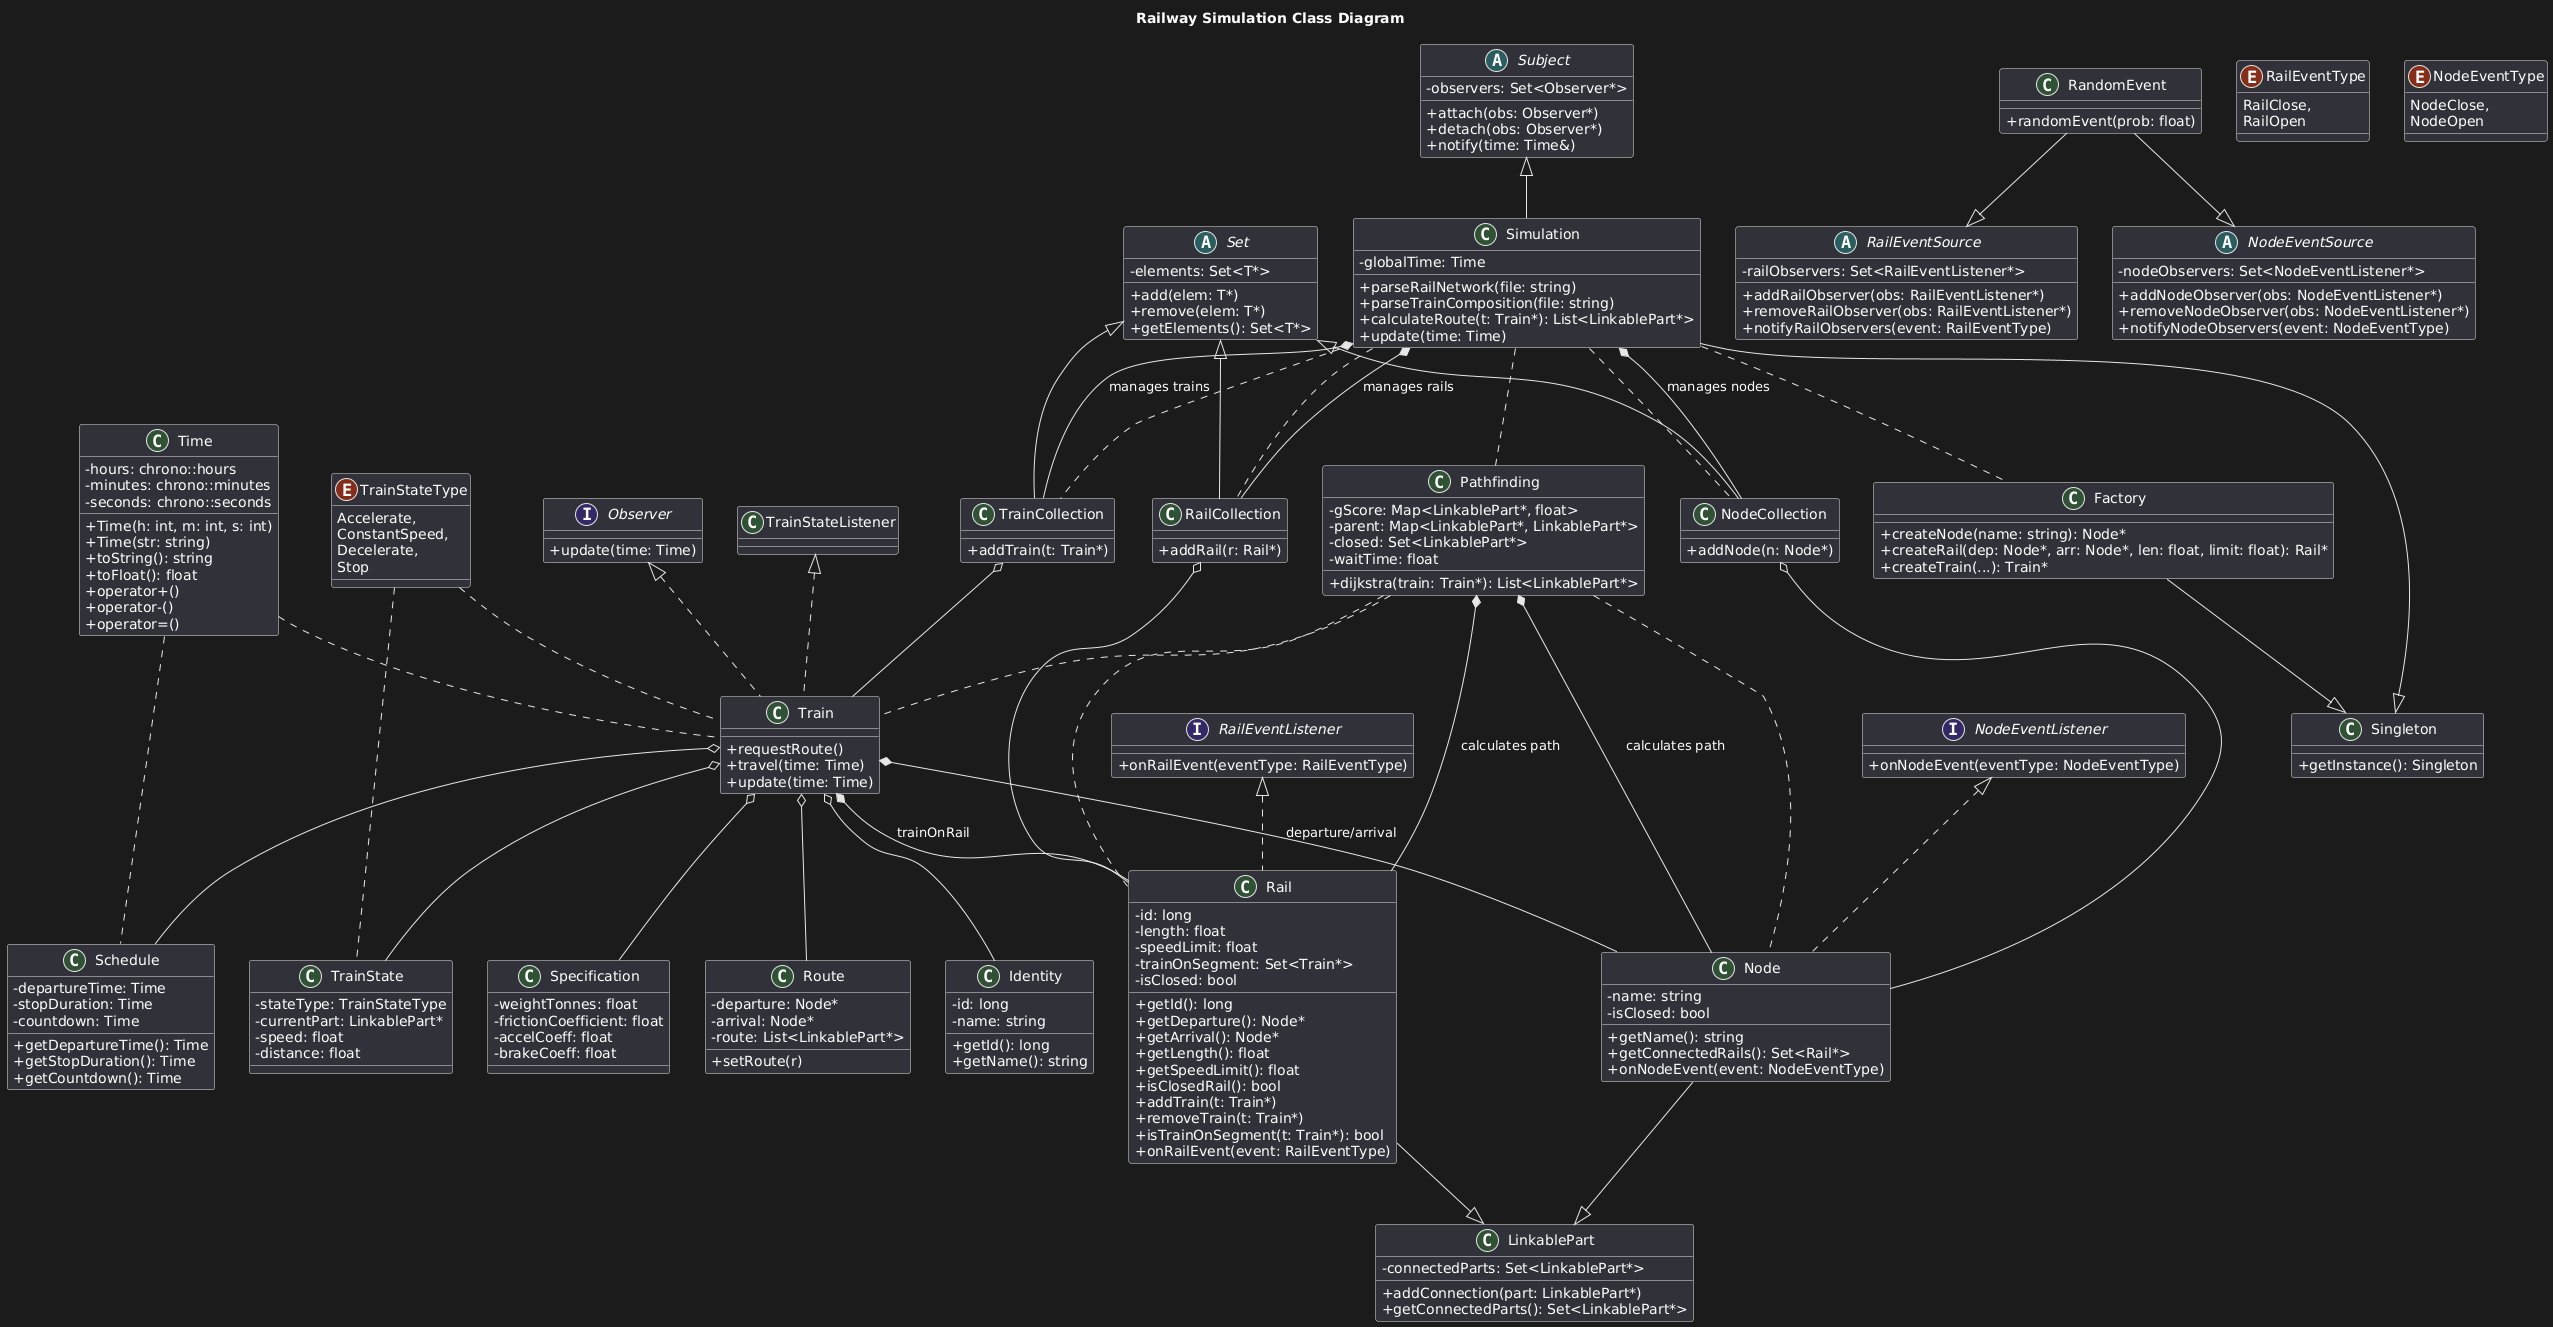

The diagram above was rendered by PlantUML. Its source (embedded in the PNG):
@startuml
' Skin configuration (optional)
skinparam classAttributeIconSize 0

title Railway Simulation Class Diagram

' Interfaces
interface RailEventListener {
    +onRailEvent(eventType: RailEventType)
}

interface NodeEventListener {
    +onNodeEvent(eventType: NodeEventType)
}

interface Observer {
    +update(time: Time)
}

' Abstract Sources
abstract class Subject {
    -observers: Set<Observer*>
    +attach(obs: Observer*)
    +detach(obs: Observer*)
    +notify(time: Time&)
}

abstract class RailEventSource {
    -railObservers: Set<RailEventListener*>
    +addRailObserver(obs: RailEventListener*)
    +removeRailObserver(obs: RailEventListener*)
    +notifyRailObservers(event: RailEventType)
}

abstract class NodeEventSource {
    -nodeObservers: Set<NodeEventListener*>
    +addNodeObserver(obs: NodeEventListener*)
    +removeNodeObserver(obs: NodeEventListener*)
    +notifyNodeObservers(event: NodeEventType)
}

' Events
enum RailEventType {
    RailClose,
    RailOpen
}

enum NodeEventType {
    NodeClose,
    NodeOpen
}

' Utilities
class Time {
    -hours: chrono::hours
    -minutes: chrono::minutes
    -seconds: chrono::seconds
    +Time(h: int, m: int, s: int)
    +Time(str: string)
    +toString(): string
    +toFloat(): float
    +operator+()
    +operator-()
    +operator=()
}

' Singleton template
class Singleton {
    +getInstance(): Singleton
}

' Factory
class Factory {
    +createNode(name: string): Node*
    +createRail(dep: Node*, arr: Node*, len: float, limit: float): Rail*
    +createTrain(...): Train*
}
Factory --|> Singleton

' Linkable Part
class LinkablePart {
    -connectedParts: Set<LinkablePart*>
    +addConnection(part: LinkablePart*)
    +getConnectedParts(): Set<LinkablePart*>
}

' Node and Rail
class Node {
    -name: string
    -isClosed: bool
    +getName(): string
    +getConnectedRails(): Set<Rail*>
    +onNodeEvent(event: NodeEventType)
}
class Rail {
    -id: long
    -length: float
    -speedLimit: float
    -trainOnSegment: Set<Train*>
    -isClosed: bool
    +getId(): long
    +getDeparture(): Node*
    +getArrival(): Node*
    +getLength(): float
    +getSpeedLimit(): float
    +isClosedRail(): bool
    +addTrain(t: Train*)
    +removeTrain(t: Train*)
    +isTrainOnSegment(t: Train*): bool
    +onRailEvent(event: RailEventType)
}
NodeEventListener <|.. Node
RailEventListener <|.. Rail
Node --|> LinkablePart
Rail --|> LinkablePart

' Collections
abstract class Set {
    -elements: Set<T*>
    +add(elem: T*)
    +remove(elem: T*)
    +getElements(): Set<T*>
}
class TrainCollection {
    +addTrain(t: Train*)
}
class RailCollection {
    +addRail(r: Rail*)
}
class NodeCollection {
    +addNode(n: Node*)
}
Set <|-- TrainCollection
Set <|-- RailCollection
Set <|-- NodeCollection
TrainCollection o-- Train
RailCollection o-- Rail
NodeCollection o-- Node

' Pathfinding
class Pathfinding {
    -gScore: Map<LinkablePart*, float>
    -parent: Map<LinkablePart*, LinkablePart*>
    -closed: Set<LinkablePart*>
    -waitTime: float
    +dijkstra(train: Train*): List<LinkablePart*>
}

' Route & Schedule & TrainState & Specification & Identity
class Identity {
    -id: long
    -name: string
    +getId(): long
    +getName(): string
}

class Specification {
    -weightTonnes: float
    -frictionCoefficient: float
    -accelCoeff: float
    -brakeCoeff: float
}

class Route {
    -departure: Node*
    -arrival: Node*
    -route: List<LinkablePart*>
    +setRoute(r)
}

class Schedule {
    -departureTime: Time
    -stopDuration: Time
    -countdown: Time
    +getDepartureTime(): Time
    +getStopDuration(): Time
    +getCountdown(): Time
}

class TrainState {
    -stateType: TrainStateType
    -currentPart: LinkablePart*
    -speed: float
    -distance: float
}

Train o-- Identity
Train o-- Specification
Train o-- Route
Train o-- Schedule
Train o-- TrainState

' Train & Simulation
enum TrainStateType {
    Accelerate,
    ConstantSpeed,
    Decelerate,
    Stop
}

class Train {
    +requestRoute()
    +travel(time: Time)
    +update(time: Time)
}

class Simulation {
    -globalTime: Time
    +parseRailNetwork(file: string)
    +parseTrainComposition(file: string)
    +calculateRoute(t: Train*): List<LinkablePart*>
    +update(time: Time)
}

TrainStateListener <|.. Train
Observer <|.. Train
Subject <|-- Simulation
Singleton <|-- Simulation

' RandomEvent
class RandomEvent {
    +randomEvent(prob: float)
}
RandomEvent --|> RailEventSource
RandomEvent --|> NodeEventSource

' Relationships
TrainStateType .. TrainState
TrainStateType .. Train
Time .. Train
Time .. Schedule
Pathfinding .. Rail
Pathfinding .. Node
Pathfinding .. Train
Simulation .. Factory
Simulation .. Pathfinding
Simulation .. TrainCollection
Simulation .. RailCollection
Simulation .. NodeCollection

' Associations with pointers
Train *-- Rail : "trainOnRail"
Train *-- Node : "departure/arrival"
Pathfinding *-- Rail : "calculates path"
Pathfinding *-- Node : "calculates path"
Simulation *-- TrainCollection : "manages trains"
Simulation *-- RailCollection : "manages rails"
Simulation *-- NodeCollection : "manages nodes"
@enduml